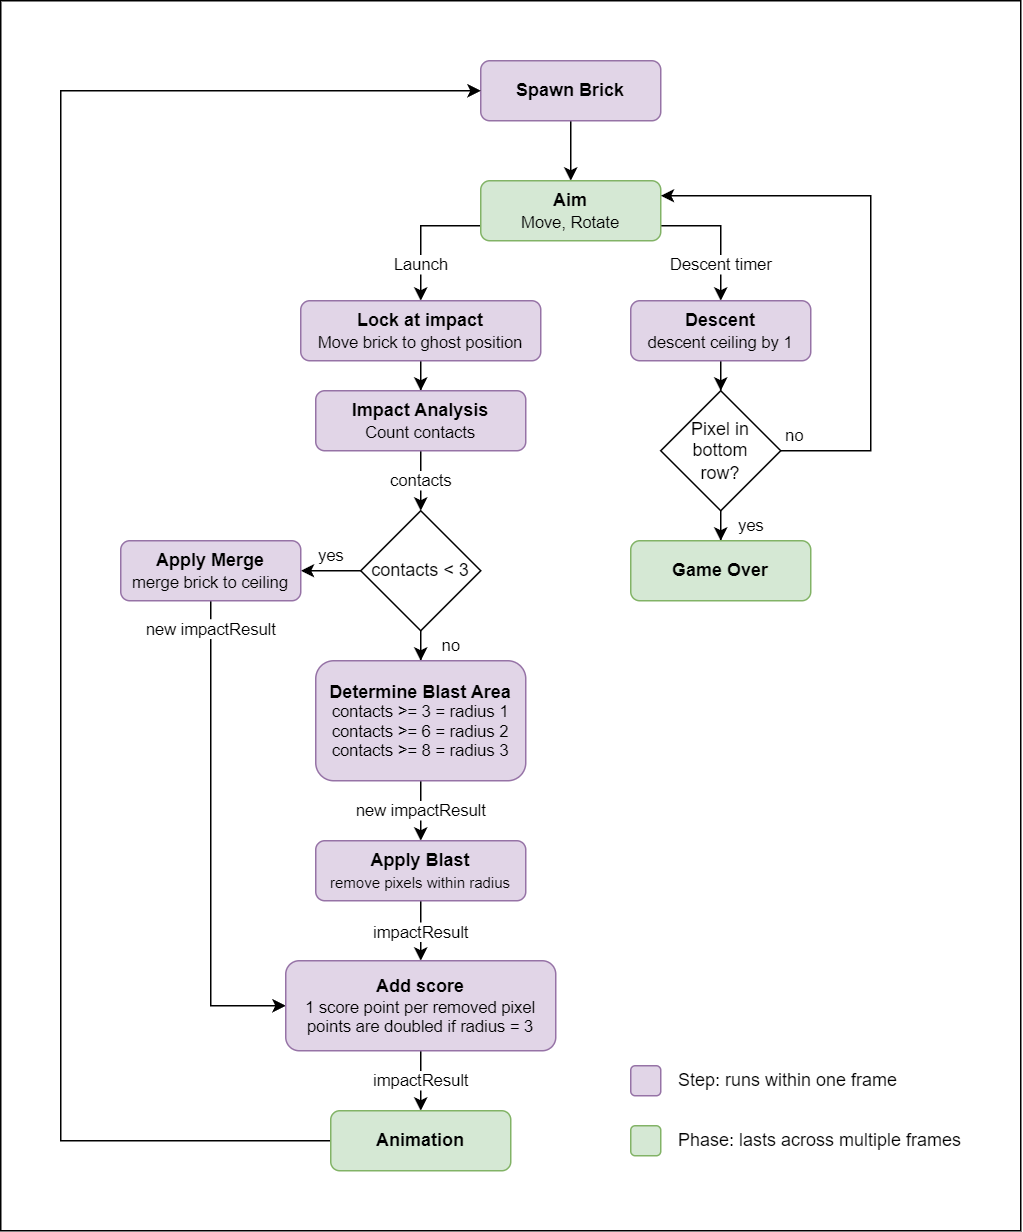

The diagram above was exported from draw.io. Its source (the exported page's mxGraphModel, read from the mxfile embedded in the PNG):
<mxGraphModel dx="1195" dy="698" grid="1" gridSize="10" guides="1" tooltips="1" connect="1" arrows="1" fold="1" page="1" pageScale="1" pageWidth="827" pageHeight="1169" math="0" shadow="0">
  <root>
    <mxCell id="0" />
    <mxCell id="1" parent="0" />
    <mxCell id="TPqTVTcSoy6tB-Z09DVO-2" value="" style="rounded=0;whiteSpace=wrap;html=1;fillColor=none;movable=0;resizable=0;rotatable=0;deletable=0;editable=0;locked=1;connectable=0;" vertex="1" parent="1">
      <mxGeometry x="20" y="80" width="680" height="820" as="geometry" />
    </mxCell>
    <mxCell id="Qu3nk7QRd9Owqd_e6bZJ-12" style="edgeStyle=orthogonalEdgeStyle;rounded=0;orthogonalLoop=1;jettySize=auto;html=1;entryX=0.5;entryY=0;entryDx=0;entryDy=0;" parent="1" source="Qu3nk7QRd9Owqd_e6bZJ-10" target="Qu3nk7QRd9Owqd_e6bZJ-11" edge="1">
      <mxGeometry relative="1" as="geometry" />
    </mxCell>
    <mxCell id="Qu3nk7QRd9Owqd_e6bZJ-10" value="Spawn Brick" style="rounded=1;whiteSpace=wrap;html=1;fillColor=#e1d5e7;strokeColor=#9673a6;fontStyle=1" parent="1" vertex="1">
      <mxGeometry x="340" y="120" width="120" height="40" as="geometry" />
    </mxCell>
    <mxCell id="Qu3nk7QRd9Owqd_e6bZJ-22" value="Launch" style="edgeStyle=orthogonalEdgeStyle;rounded=0;orthogonalLoop=1;jettySize=auto;html=1;entryX=0.5;entryY=0;entryDx=0;entryDy=0;" parent="1" source="Qu3nk7QRd9Owqd_e6bZJ-11" target="Qu3nk7QRd9Owqd_e6bZJ-13" edge="1">
      <mxGeometry x="0.4544" relative="1" as="geometry">
        <Array as="points">
          <mxPoint x="300" y="230" />
        </Array>
        <mxPoint as="offset" />
      </mxGeometry>
    </mxCell>
    <mxCell id="Qu3nk7QRd9Owqd_e6bZJ-23" value="Descent timer" style="edgeStyle=orthogonalEdgeStyle;rounded=0;orthogonalLoop=1;jettySize=auto;html=1;entryX=0.5;entryY=0;entryDx=0;entryDy=0;" parent="1" source="Qu3nk7QRd9Owqd_e6bZJ-11" target="Qu3nk7QRd9Owqd_e6bZJ-15" edge="1">
      <mxGeometry x="0.4547" relative="1" as="geometry">
        <Array as="points">
          <mxPoint x="500" y="230" />
        </Array>
        <mxPoint as="offset" />
      </mxGeometry>
    </mxCell>
    <mxCell id="Qu3nk7QRd9Owqd_e6bZJ-11" value="&lt;b&gt;Aim&lt;/b&gt;&lt;br&gt;&lt;font style=&quot;font-size: 11px;&quot;&gt;Move, Rotate&lt;/font&gt;" style="rounded=1;whiteSpace=wrap;html=1;fillColor=#d5e8d4;strokeColor=#82b366;" parent="1" vertex="1">
      <mxGeometry x="340" y="200" width="120" height="40" as="geometry" />
    </mxCell>
    <mxCell id="guPSun0YNYo4-J0_qfO4-5" style="edgeStyle=orthogonalEdgeStyle;rounded=0;orthogonalLoop=1;jettySize=auto;html=1;entryX=0.5;entryY=0;entryDx=0;entryDy=0;" parent="1" source="Qu3nk7QRd9Owqd_e6bZJ-13" target="guPSun0YNYo4-J0_qfO4-4" edge="1">
      <mxGeometry relative="1" as="geometry" />
    </mxCell>
    <mxCell id="Qu3nk7QRd9Owqd_e6bZJ-13" value="Lock at impact&lt;div&gt;&lt;span style=&quot;font-weight: normal;&quot;&gt;&lt;font style=&quot;font-size: 11px;&quot;&gt;Move brick to ghost position&lt;/font&gt;&lt;/span&gt;&lt;/div&gt;" style="rounded=1;whiteSpace=wrap;html=1;fillColor=#e1d5e7;strokeColor=#9673a6;fontStyle=1" parent="1" vertex="1">
      <mxGeometry x="220" y="280" width="160" height="40" as="geometry" />
    </mxCell>
    <mxCell id="Qu3nk7QRd9Owqd_e6bZJ-27" style="edgeStyle=orthogonalEdgeStyle;rounded=0;orthogonalLoop=1;jettySize=auto;html=1;entryX=0.5;entryY=0;entryDx=0;entryDy=0;" parent="1" source="Qu3nk7QRd9Owqd_e6bZJ-15" target="Qu3nk7QRd9Owqd_e6bZJ-20" edge="1">
      <mxGeometry relative="1" as="geometry" />
    </mxCell>
    <mxCell id="Qu3nk7QRd9Owqd_e6bZJ-15" value="Descent&lt;div&gt;&lt;span style=&quot;font-weight: normal;&quot;&gt;&lt;font style=&quot;font-size: 11px;&quot;&gt;descent ceiling by 1&lt;/font&gt;&lt;/span&gt;&lt;/div&gt;" style="rounded=1;whiteSpace=wrap;html=1;fillColor=#e1d5e7;strokeColor=#9673a6;fontStyle=1" parent="1" vertex="1">
      <mxGeometry x="440" y="280" width="120" height="40" as="geometry" />
    </mxCell>
    <mxCell id="Qu3nk7QRd9Owqd_e6bZJ-28" value="yes" style="edgeStyle=orthogonalEdgeStyle;rounded=0;orthogonalLoop=1;jettySize=auto;html=1;entryX=0.5;entryY=0;entryDx=0;entryDy=0;" parent="1" source="Qu3nk7QRd9Owqd_e6bZJ-20" target="Qu3nk7QRd9Owqd_e6bZJ-26" edge="1">
      <mxGeometry x="0.6667" y="20" relative="1" as="geometry">
        <mxPoint as="offset" />
      </mxGeometry>
    </mxCell>
    <mxCell id="Qu3nk7QRd9Owqd_e6bZJ-31" value="no" style="edgeStyle=orthogonalEdgeStyle;rounded=0;orthogonalLoop=1;jettySize=auto;html=1;entryX=1;entryY=0.25;entryDx=0;entryDy=0;" parent="1" source="Qu3nk7QRd9Owqd_e6bZJ-20" target="Qu3nk7QRd9Owqd_e6bZJ-11" edge="1">
      <mxGeometry x="-0.9487" y="10" relative="1" as="geometry">
        <Array as="points">
          <mxPoint x="600" y="380" />
          <mxPoint x="600" y="210" />
        </Array>
        <mxPoint as="offset" />
      </mxGeometry>
    </mxCell>
    <mxCell id="Qu3nk7QRd9Owqd_e6bZJ-20" value="Pixel in bottom &lt;br&gt;row?" style="rhombus;whiteSpace=wrap;html=1;" parent="1" vertex="1">
      <mxGeometry x="460" y="340" width="80" height="80" as="geometry" />
    </mxCell>
    <mxCell id="Qu3nk7QRd9Owqd_e6bZJ-26" value="Game Over" style="rounded=1;whiteSpace=wrap;html=1;fillColor=#d5e8d4;strokeColor=#82b366;fontStyle=1" parent="1" vertex="1">
      <mxGeometry x="440" y="440" width="120" height="40" as="geometry" />
    </mxCell>
    <mxCell id="Qu3nk7QRd9Owqd_e6bZJ-34" value="yes" style="edgeStyle=orthogonalEdgeStyle;rounded=0;orthogonalLoop=1;jettySize=auto;html=1;entryX=1;entryY=0.5;entryDx=0;entryDy=0;" parent="1" source="Qu3nk7QRd9Owqd_e6bZJ-32" target="Qu3nk7QRd9Owqd_e6bZJ-33" edge="1">
      <mxGeometry y="-10" relative="1" as="geometry">
        <mxPoint as="offset" />
      </mxGeometry>
    </mxCell>
    <mxCell id="Mf9BIJNn_d13sI7YSvIO-2" value="no" style="edgeStyle=orthogonalEdgeStyle;rounded=0;orthogonalLoop=1;jettySize=auto;html=1;entryX=0.5;entryY=0;entryDx=0;entryDy=0;" parent="1" source="Qu3nk7QRd9Owqd_e6bZJ-32" target="Qu3nk7QRd9Owqd_e6bZJ-37" edge="1">
      <mxGeometry x="0.6667" y="20" relative="1" as="geometry">
        <mxPoint as="offset" />
      </mxGeometry>
    </mxCell>
    <mxCell id="Qu3nk7QRd9Owqd_e6bZJ-32" value="contacts &amp;lt; 3" style="rhombus;whiteSpace=wrap;html=1;" parent="1" vertex="1">
      <mxGeometry x="260" y="420" width="80" height="80" as="geometry" />
    </mxCell>
    <mxCell id="Qu3nk7QRd9Owqd_e6bZJ-47" value="&lt;span style=&quot;color: rgb(0, 0, 0); font-family: Helvetica; font-size: 11px; font-style: normal; font-variant-ligatures: normal; font-variant-caps: normal; font-weight: 400; letter-spacing: normal; orphans: 2; text-align: center; text-indent: 0px; text-transform: none; widows: 2; word-spacing: 0px; -webkit-text-stroke-width: 0px; white-space: nowrap; background-color: rgb(255, 255, 255); text-decoration-thickness: initial; text-decoration-style: initial; text-decoration-color: initial; display: inline !important; float: none;&quot;&gt;new impactResult&lt;/span&gt;" style="edgeStyle=orthogonalEdgeStyle;rounded=0;orthogonalLoop=1;jettySize=auto;html=1;entryX=0;entryY=0.5;entryDx=0;entryDy=0;" parent="1" source="Qu3nk7QRd9Owqd_e6bZJ-33" target="Qu3nk7QRd9Owqd_e6bZJ-41" edge="1">
      <mxGeometry x="-0.8823" relative="1" as="geometry">
        <Array as="points">
          <mxPoint x="160" y="750" />
        </Array>
        <mxPoint as="offset" />
      </mxGeometry>
    </mxCell>
    <mxCell id="Qu3nk7QRd9Owqd_e6bZJ-33" value="Apply Merge&lt;br&gt;&lt;span style=&quot;font-weight: normal;&quot;&gt;&lt;font style=&quot;font-size: 11px;&quot;&gt;merge brick to ceiling&lt;/font&gt;&lt;/span&gt;" style="rounded=1;whiteSpace=wrap;html=1;fillColor=#e1d5e7;strokeColor=#9673a6;fontStyle=1" parent="1" vertex="1">
      <mxGeometry x="100" y="440" width="120" height="40" as="geometry" />
    </mxCell>
    <mxCell id="Mf9BIJNn_d13sI7YSvIO-3" value="new impactResult" style="edgeStyle=orthogonalEdgeStyle;rounded=0;orthogonalLoop=1;jettySize=auto;html=1;entryX=0.5;entryY=0;entryDx=0;entryDy=0;" parent="1" source="Qu3nk7QRd9Owqd_e6bZJ-37" target="Qu3nk7QRd9Owqd_e6bZJ-39" edge="1">
      <mxGeometry relative="1" as="geometry" />
    </mxCell>
    <mxCell id="Qu3nk7QRd9Owqd_e6bZJ-37" value="Determine Blast Area&lt;div style=&quot;font-size: 11px;&quot;&gt;&lt;span style=&quot;background-color: initial; font-weight: 400;&quot;&gt;contacts&lt;/span&gt;&lt;span style=&quot;background-color: initial; font-weight: 400;&quot;&gt;&amp;nbsp;&amp;gt;= 3&lt;/span&gt;&lt;span style=&quot;font-weight: 400;&quot;&gt;&amp;nbsp;&lt;/span&gt;&lt;span style=&quot;font-weight: 400; background-color: initial;&quot;&gt;=&lt;/span&gt;&lt;span style=&quot;background-color: initial; font-weight: 400;&quot;&gt;&amp;nbsp;&lt;/span&gt;&lt;span style=&quot;font-weight: 400; background-color: initial;&quot;&gt;radius&amp;nbsp;&lt;/span&gt;&lt;span style=&quot;background-color: initial; font-weight: 400;&quot;&gt;1&lt;/span&gt;&lt;/div&gt;&lt;div style=&quot;font-size: 11px;&quot;&gt;&lt;span style=&quot;background-color: initial; font-weight: 400;&quot;&gt;contact&lt;/span&gt;&lt;span style=&quot;background-color: initial; font-weight: 400;&quot;&gt;s &amp;gt;= 6&lt;/span&gt;&lt;span style=&quot;font-weight: 400;&quot;&gt;&amp;nbsp;&lt;/span&gt;&lt;span style=&quot;font-weight: 400; background-color: initial;&quot;&gt;=&lt;/span&gt;&lt;span style=&quot;background-color: initial; font-weight: normal;&quot;&gt;&amp;nbsp;&lt;/span&gt;&lt;span style=&quot;font-weight: 400; background-color: initial;&quot;&gt;radius&amp;nbsp;&lt;/span&gt;&lt;span style=&quot;background-color: initial; font-weight: normal;&quot;&gt;2&lt;/span&gt;&lt;/div&gt;&lt;div style=&quot;font-size: 11px;&quot;&gt;&lt;span style=&quot;background-color: initial; font-weight: 400;&quot;&gt;contact&lt;/span&gt;&lt;span style=&quot;background-color: initial; font-weight: 400;&quot;&gt;s &amp;gt;= 8&lt;/span&gt;&lt;span style=&quot;font-weight: 400;&quot;&gt;&amp;nbsp;&lt;/span&gt;&lt;span style=&quot;font-weight: 400; background-color: initial;&quot;&gt;=&lt;/span&gt;&lt;span style=&quot;background-color: initial; font-weight: normal;&quot;&gt;&amp;nbsp;&lt;/span&gt;&lt;span style=&quot;font-weight: 400; background-color: initial;&quot;&gt;radius&amp;nbsp;&lt;/span&gt;&lt;span style=&quot;background-color: initial; font-weight: normal;&quot;&gt;3&lt;/span&gt;&lt;/div&gt;" style="rounded=1;whiteSpace=wrap;html=1;fillColor=#e1d5e7;strokeColor=#9673a6;fontStyle=1" parent="1" vertex="1">
      <mxGeometry x="230" y="520" width="140" height="80" as="geometry" />
    </mxCell>
    <mxCell id="Qu3nk7QRd9Owqd_e6bZJ-50" style="edgeStyle=orthogonalEdgeStyle;rounded=0;orthogonalLoop=1;jettySize=auto;html=1;entryX=0.5;entryY=0;entryDx=0;entryDy=0;" parent="1" source="Qu3nk7QRd9Owqd_e6bZJ-39" target="Qu3nk7QRd9Owqd_e6bZJ-41" edge="1">
      <mxGeometry relative="1" as="geometry">
        <mxPoint x="300" y="700" as="targetPoint" />
      </mxGeometry>
    </mxCell>
    <mxCell id="Mf9BIJNn_d13sI7YSvIO-4" value="impactResult" style="edgeLabel;html=1;align=center;verticalAlign=middle;resizable=0;points=[];" parent="Qu3nk7QRd9Owqd_e6bZJ-50" vertex="1" connectable="0">
      <mxGeometry x="-0.3429" y="-2" relative="1" as="geometry">
        <mxPoint x="2" y="7" as="offset" />
      </mxGeometry>
    </mxCell>
    <mxCell id="Qu3nk7QRd9Owqd_e6bZJ-39" value="Apply Blast&lt;br style=&quot;font-size: 11px;&quot;&gt;&lt;font size=&quot;1&quot;&gt;&lt;span style=&quot;font-weight: normal;&quot;&gt;remove pixels within radius&lt;/span&gt;&lt;/font&gt;" style="rounded=1;whiteSpace=wrap;html=1;fillColor=#e1d5e7;strokeColor=#9673a6;fontStyle=1" parent="1" vertex="1">
      <mxGeometry x="230" y="640" width="140" height="40" as="geometry" />
    </mxCell>
    <mxCell id="Qu3nk7QRd9Owqd_e6bZJ-49" style="edgeStyle=orthogonalEdgeStyle;rounded=0;orthogonalLoop=1;jettySize=auto;html=1;entryX=0;entryY=0.5;entryDx=0;entryDy=0;exitX=0;exitY=0.5;exitDx=0;exitDy=0;" parent="1" source="Qu3nk7QRd9Owqd_e6bZJ-43" target="Qu3nk7QRd9Owqd_e6bZJ-10" edge="1">
      <mxGeometry relative="1" as="geometry">
        <Array as="points">
          <mxPoint x="60" y="840" />
          <mxPoint x="60" y="140" />
        </Array>
        <mxPoint x="170" y="830" as="sourcePoint" />
      </mxGeometry>
    </mxCell>
    <mxCell id="TPqTVTcSoy6tB-Z09DVO-1" value="&lt;span style=&quot;color: rgb(0, 0, 0); font-family: Helvetica; font-size: 11px; font-style: normal; font-variant-ligatures: normal; font-variant-caps: normal; font-weight: 400; letter-spacing: normal; orphans: 2; text-align: center; text-indent: 0px; text-transform: none; widows: 2; word-spacing: 0px; -webkit-text-stroke-width: 0px; white-space: nowrap; background-color: rgb(255, 255, 255); text-decoration-thickness: initial; text-decoration-style: initial; text-decoration-color: initial; display: inline !important; float: none;&quot;&gt;impactResult&lt;/span&gt;" style="edgeStyle=orthogonalEdgeStyle;rounded=0;orthogonalLoop=1;jettySize=auto;html=1;entryX=0.5;entryY=0;entryDx=0;entryDy=0;" edge="1" parent="1" source="Qu3nk7QRd9Owqd_e6bZJ-41" target="Qu3nk7QRd9Owqd_e6bZJ-43">
      <mxGeometry relative="1" as="geometry" />
    </mxCell>
    <mxCell id="Qu3nk7QRd9Owqd_e6bZJ-41" value="Add score&lt;div style=&quot;font-size: 11px;&quot;&gt;&lt;span style=&quot;font-weight: normal;&quot;&gt;1 score point per removed pixel&lt;br&gt;&lt;/span&gt;&lt;/div&gt;&lt;div style=&quot;font-size: 11px;&quot;&gt;&lt;span style=&quot;font-weight: normal;&quot;&gt;points are doubled if radius = 3&lt;/span&gt;&lt;/div&gt;" style="rounded=1;whiteSpace=wrap;html=1;fillColor=#e1d5e7;strokeColor=#9673a6;fontStyle=1" parent="1" vertex="1">
      <mxGeometry x="210" y="720" width="180" height="60" as="geometry" />
    </mxCell>
    <mxCell id="Qu3nk7QRd9Owqd_e6bZJ-43" value="&lt;b&gt;Animation&lt;/b&gt;" style="rounded=1;whiteSpace=wrap;html=1;fillColor=#d5e8d4;strokeColor=#82b366;" parent="1" vertex="1">
      <mxGeometry x="240" y="820" width="120" height="40" as="geometry" />
    </mxCell>
    <mxCell id="Mf9BIJNn_d13sI7YSvIO-1" value="contacts" style="edgeStyle=orthogonalEdgeStyle;rounded=0;orthogonalLoop=1;jettySize=auto;html=1;entryX=0.5;entryY=0;entryDx=0;entryDy=0;" parent="1" source="guPSun0YNYo4-J0_qfO4-4" target="Qu3nk7QRd9Owqd_e6bZJ-32" edge="1">
      <mxGeometry relative="1" as="geometry" />
    </mxCell>
    <mxCell id="guPSun0YNYo4-J0_qfO4-4" value="Impact Analysis&lt;div&gt;&lt;span style=&quot;font-weight: normal;&quot;&gt;&lt;font style=&quot;font-size: 11px;&quot;&gt;Count contacts&lt;/font&gt;&lt;/span&gt;&lt;/div&gt;" style="rounded=1;whiteSpace=wrap;html=1;fillColor=#e1d5e7;strokeColor=#9673a6;fontStyle=1" parent="1" vertex="1">
      <mxGeometry x="230" y="340" width="140" height="40" as="geometry" />
    </mxCell>
    <mxCell id="Qu3nk7QRd9Owqd_e6bZJ-51" value="" style="rounded=1;whiteSpace=wrap;html=1;fillColor=#e1d5e7;strokeColor=#9673a6;fontStyle=1;movable=1;resizable=1;rotatable=1;deletable=1;editable=1;locked=0;connectable=1;" parent="1" vertex="1">
      <mxGeometry x="440" y="790" width="20" height="20" as="geometry" />
    </mxCell>
    <mxCell id="Qu3nk7QRd9Owqd_e6bZJ-52" value="" style="rounded=1;whiteSpace=wrap;html=1;fillColor=#d5e8d4;strokeColor=#82b366;fontStyle=1;movable=1;resizable=1;rotatable=1;deletable=1;editable=1;locked=0;connectable=1;" parent="1" vertex="1">
      <mxGeometry x="440" y="830" width="20" height="20" as="geometry" />
    </mxCell>
    <mxCell id="Qu3nk7QRd9Owqd_e6bZJ-53" value="Phase: lasts across multiple frames" style="text;html=1;align=left;verticalAlign=middle;whiteSpace=wrap;rounded=0;movable=1;resizable=1;rotatable=1;deletable=1;editable=1;locked=0;connectable=1;" parent="1" vertex="1">
      <mxGeometry x="470" y="830" width="220" height="20" as="geometry" />
    </mxCell>
    <mxCell id="Qu3nk7QRd9Owqd_e6bZJ-54" value="Step: runs within one frame" style="text;html=1;align=left;verticalAlign=middle;whiteSpace=wrap;rounded=0;movable=1;resizable=1;rotatable=1;deletable=1;editable=1;locked=0;connectable=1;" parent="1" vertex="1">
      <mxGeometry x="470" y="790" width="220" height="20" as="geometry" />
    </mxCell>
  </root>
</mxGraphModel>